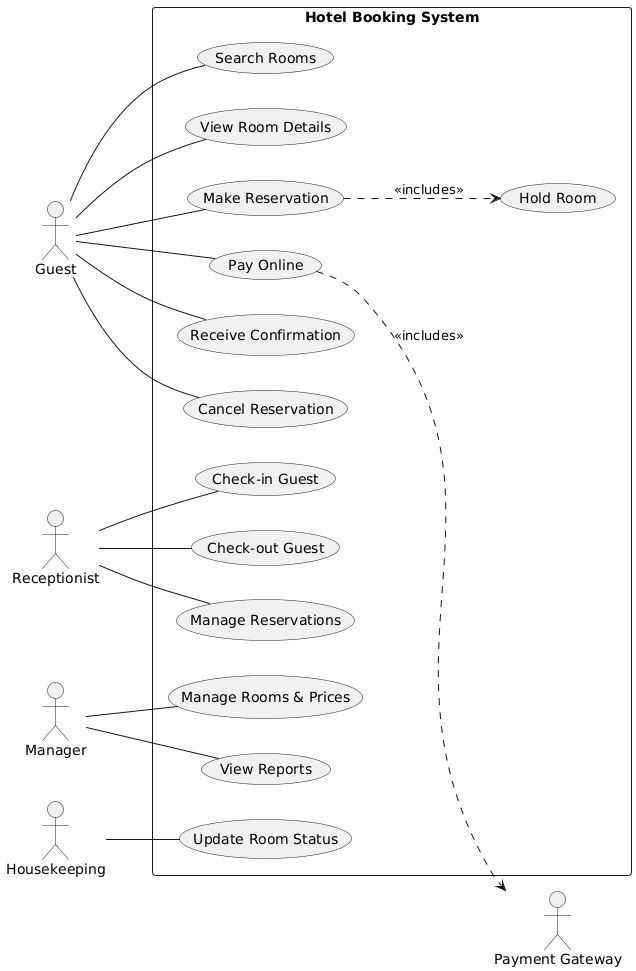

The diagram above was rendered by PlantUML. Its source (embedded in the PNG):
@startuml
left to right direction
actor Guest
actor Receptionist
actor Manager
actor Housekeeping
actor "Payment Gateway" as PG

rectangle "Hotel Booking System" {
  Guest -- (Search Rooms)
  Guest -- (View Room Details)
  Guest -- (Make Reservation)
  Guest -- (Pay Online)
  Guest -- (Receive Confirmation)
  Guest -- (Cancel Reservation)

  Receptionist -- (Check-in Guest)
  Receptionist -- (Check-out Guest)
  Receptionist -- (Manage Reservations)

  Manager -- (Manage Rooms & Prices)
  Manager -- (View Reports)

  Housekeeping -- (Update Room Status)

  (Pay Online) ..> PG : <<includes>>
  (Make Reservation) ..> (Hold Room) : <<includes>>
}
@enduml